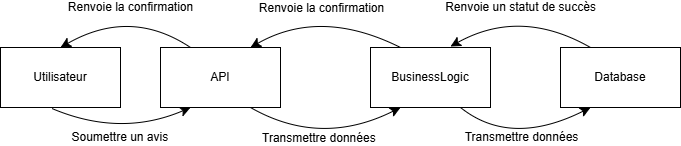

The diagram above was exported from draw.io. Its source (the exported page's mxGraphModel, read from the mxfile embedded in the PNG):
<mxGraphModel dx="794" dy="446" grid="1" gridSize="10" guides="1" tooltips="1" connect="1" arrows="1" fold="1" page="1" pageScale="1" pageWidth="827" pageHeight="1169" math="0" shadow="0">
  <root>
    <mxCell id="0" />
    <mxCell id="1" parent="0" />
    <mxCell id="e7vnmI1ueJX02QrxerQX-1" style="edgeStyle=none;curved=1;rounded=0;orthogonalLoop=1;jettySize=auto;html=1;entryX=0.25;entryY=1;entryDx=0;entryDy=0;fontSize=12;startSize=8;endSize=8;exitX=0.75;exitY=1;exitDx=0;exitDy=0;" edge="1" parent="1" source="e7vnmI1ueJX02QrxerQX-5" target="e7vnmI1ueJX02QrxerQX-9">
      <mxGeometry relative="1" as="geometry">
        <Array as="points">
          <mxPoint x="520" y="200" />
        </Array>
      </mxGeometry>
    </mxCell>
    <mxCell id="e7vnmI1ueJX02QrxerQX-2" value="Transmettre données" style="edgeLabel;html=1;align=center;verticalAlign=middle;resizable=0;points=[];fontSize=12;" vertex="1" connectable="0" parent="e7vnmI1ueJX02QrxerQX-1">
      <mxGeometry x="-0.0286" y="-3" relative="1" as="geometry">
        <mxPoint x="-1" y="-8" as="offset" />
      </mxGeometry>
    </mxCell>
    <mxCell id="e7vnmI1ueJX02QrxerQX-3" style="edgeStyle=none;curved=1;rounded=0;orthogonalLoop=1;jettySize=auto;html=1;exitX=0.25;exitY=0;exitDx=0;exitDy=0;entryX=0.75;entryY=0;entryDx=0;entryDy=0;fontSize=12;startSize=8;endSize=8;" edge="1" parent="1" source="e7vnmI1ueJX02QrxerQX-5" target="e7vnmI1ueJX02QrxerQX-14">
      <mxGeometry relative="1" as="geometry">
        <Array as="points">
          <mxPoint x="330" y="60" />
        </Array>
      </mxGeometry>
    </mxCell>
    <mxCell id="e7vnmI1ueJX02QrxerQX-4" value="Renvoie la confirmation" style="edgeLabel;html=1;align=center;verticalAlign=middle;resizable=0;points=[];fontSize=12;" vertex="1" connectable="0" parent="e7vnmI1ueJX02QrxerQX-3">
      <mxGeometry x="0.0147" y="1" relative="1" as="geometry">
        <mxPoint x="-2" y="-2" as="offset" />
      </mxGeometry>
    </mxCell>
    <mxCell id="e7vnmI1ueJX02QrxerQX-5" value="BusinessLogic" style="rounded=0;whiteSpace=wrap;html=1;" vertex="1" parent="1">
      <mxGeometry x="380" y="100" width="120" height="60" as="geometry" />
    </mxCell>
    <mxCell id="e7vnmI1ueJX02QrxerQX-6" style="edgeStyle=none;curved=1;rounded=0;orthogonalLoop=1;jettySize=auto;html=1;exitX=0.428;exitY=1.016;exitDx=0;exitDy=0;fontSize=12;startSize=8;endSize=8;exitPerimeter=0;entryX=0.25;entryY=1;entryDx=0;entryDy=0;" edge="1" parent="1" source="e7vnmI1ueJX02QrxerQX-8" target="e7vnmI1ueJX02QrxerQX-14">
      <mxGeometry relative="1" as="geometry">
        <mxPoint x="227.68" y="190.6" as="targetPoint" />
        <mxPoint x="59.99999999999999" y="190.00000000000003" as="sourcePoint" />
        <Array as="points">
          <mxPoint x="130" y="190" />
        </Array>
      </mxGeometry>
    </mxCell>
    <mxCell id="e7vnmI1ueJX02QrxerQX-7" value="Soumettre un avis&amp;nbsp;" style="edgeLabel;html=1;align=center;verticalAlign=middle;resizable=0;points=[];fontSize=12;" vertex="1" connectable="0" parent="e7vnmI1ueJX02QrxerQX-6">
      <mxGeometry x="-0.0107" y="-2" relative="1" as="geometry">
        <mxPoint x="-1" y="-2" as="offset" />
      </mxGeometry>
    </mxCell>
    <mxCell id="e7vnmI1ueJX02QrxerQX-8" value="Utilisateur" style="rounded=0;whiteSpace=wrap;html=1;" vertex="1" parent="1">
      <mxGeometry x="10" y="100" width="120" height="60" as="geometry" />
    </mxCell>
    <mxCell id="e7vnmI1ueJX02QrxerQX-9" value="Database" style="rounded=0;whiteSpace=wrap;html=1;" vertex="1" parent="1">
      <mxGeometry x="570" y="100" width="120" height="60" as="geometry" />
    </mxCell>
    <mxCell id="e7vnmI1ueJX02QrxerQX-10" style="edgeStyle=none;curved=1;rounded=0;orthogonalLoop=1;jettySize=auto;html=1;exitX=0.75;exitY=1;exitDx=0;exitDy=0;fontSize=12;startSize=8;endSize=8;entryX=0.25;entryY=1;entryDx=0;entryDy=0;" edge="1" parent="1" source="e7vnmI1ueJX02QrxerQX-14" target="e7vnmI1ueJX02QrxerQX-5">
      <mxGeometry relative="1" as="geometry">
        <mxPoint x="280" y="280" as="targetPoint" />
        <Array as="points">
          <mxPoint x="330" y="200" />
        </Array>
      </mxGeometry>
    </mxCell>
    <mxCell id="e7vnmI1ueJX02QrxerQX-11" value="Transmettre données&amp;nbsp;" style="edgeLabel;html=1;align=center;verticalAlign=middle;resizable=0;points=[];fontSize=12;" vertex="1" connectable="0" parent="e7vnmI1ueJX02QrxerQX-10">
      <mxGeometry x="0.0051" y="-4" relative="1" as="geometry">
        <mxPoint x="-6" y="-11" as="offset" />
      </mxGeometry>
    </mxCell>
    <mxCell id="e7vnmI1ueJX02QrxerQX-12" style="edgeStyle=none;curved=1;rounded=0;orthogonalLoop=1;jettySize=auto;html=1;exitX=0.25;exitY=0;exitDx=0;exitDy=0;fontSize=12;startSize=8;endSize=8;entryX=0.5;entryY=0;entryDx=0;entryDy=0;" edge="1" parent="1" source="e7vnmI1ueJX02QrxerQX-14" target="e7vnmI1ueJX02QrxerQX-8">
      <mxGeometry relative="1" as="geometry">
        <mxPoint x="220" y="90" as="targetPoint" />
        <Array as="points">
          <mxPoint x="140" y="60" />
        </Array>
      </mxGeometry>
    </mxCell>
    <mxCell id="e7vnmI1ueJX02QrxerQX-13" value="Renvoie la confirmation" style="edgeLabel;html=1;align=center;verticalAlign=middle;resizable=0;points=[];fontSize=12;" vertex="1" connectable="0" parent="e7vnmI1ueJX02QrxerQX-12">
      <mxGeometry x="0.0204" y="-4" relative="1" as="geometry">
        <mxPoint x="7" as="offset" />
      </mxGeometry>
    </mxCell>
    <mxCell id="e7vnmI1ueJX02QrxerQX-14" value="API" style="rounded=0;whiteSpace=wrap;html=1;" vertex="1" parent="1">
      <mxGeometry x="170" y="100" width="120" height="60" as="geometry" />
    </mxCell>
    <mxCell id="e7vnmI1ueJX02QrxerQX-15" style="edgeStyle=none;curved=1;rounded=0;orthogonalLoop=1;jettySize=auto;html=1;fontSize=12;startSize=8;endSize=8;exitX=0.25;exitY=0;exitDx=0;exitDy=0;" edge="1" parent="1" source="e7vnmI1ueJX02QrxerQX-9">
      <mxGeometry relative="1" as="geometry">
        <mxPoint x="460" y="99" as="targetPoint" />
        <Array as="points">
          <mxPoint x="530" y="60" />
        </Array>
      </mxGeometry>
    </mxCell>
    <mxCell id="e7vnmI1ueJX02QrxerQX-16" value="Renvoie un statut de succès" style="edgeLabel;html=1;align=center;verticalAlign=middle;resizable=0;points=[];fontSize=12;" vertex="1" connectable="0" parent="e7vnmI1ueJX02QrxerQX-15">
      <mxGeometry x="-0.1595" y="-3" relative="1" as="geometry">
        <mxPoint x="-13" y="-4" as="offset" />
      </mxGeometry>
    </mxCell>
  </root>
</mxGraphModel>